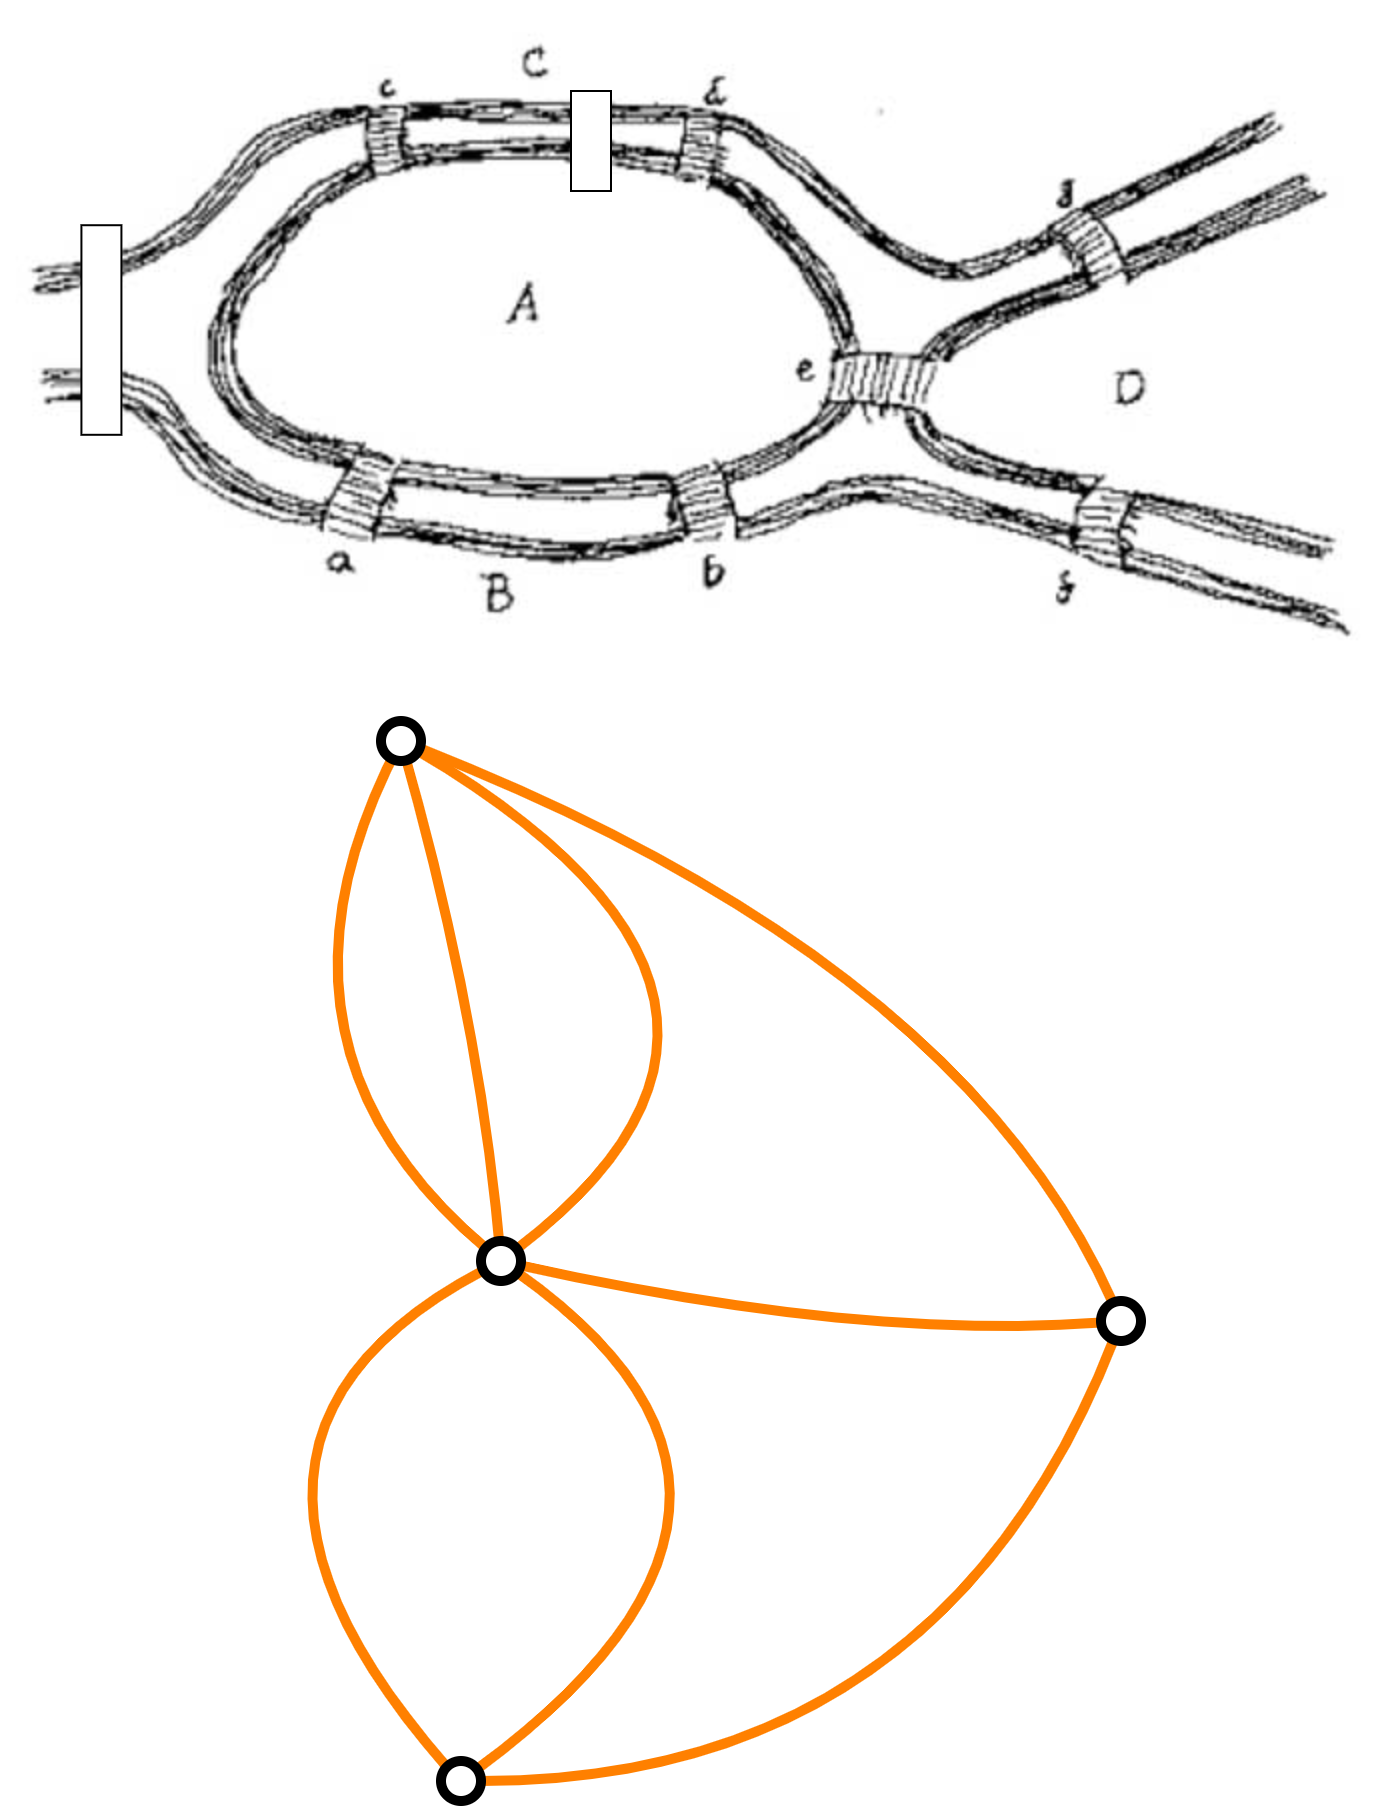

The diagram above was exported from draw.io. Its source (the exported page's mxGraphModel, read from the mxfile embedded in the PNG):
<mxGraphModel dx="1080" dy="1549" grid="1" gridSize="10" guides="1" tooltips="1" connect="1" arrows="1" fold="1" page="1" pageScale="1" pageWidth="850" pageHeight="1100" math="0" shadow="0">
  <root>
    <mxCell id="0" />
    <mxCell id="1" parent="0" />
    <mxCell id="2" value="" style="shape=image;verticalLabelPosition=bottom;labelBackgroundColor=default;verticalAlign=top;aspect=fixed;imageAspect=0;image=https://kidscodecs.com/wp-content/uploads/2013/11/puzzles-7-bridges-map-euler.jpg;" vertex="1" parent="1">
      <mxGeometry x="1440" y="400" width="690" height="329" as="geometry" />
    </mxCell>
    <mxCell id="3" value="" style="rounded=0;whiteSpace=wrap;html=1;rotation=90;" vertex="1" parent="1">
      <mxGeometry x="1437.82" y="554.5" width="104.79" height="20" as="geometry" />
    </mxCell>
    <mxCell id="4" value="" style="rounded=0;whiteSpace=wrap;html=1;rotation=90;" vertex="1" parent="1">
      <mxGeometry x="1710" y="460" width="50" height="20" as="geometry" />
    </mxCell>
    <mxCell id="5" value="" style="curved=1;endArrow=none;html=1;rounded=0;endFill=0;strokeWidth=5;strokeColor=#FF8000;" edge="1" source="15" parent="1">
      <mxGeometry width="50" height="50" relative="1" as="geometry">
        <mxPoint x="1663" y="1023" as="sourcePoint" />
        <mxPoint x="1640" y="770" as="targetPoint" />
        <Array as="points">
          <mxPoint x="1560" y="920" />
        </Array>
      </mxGeometry>
    </mxCell>
    <mxCell id="6" value="" style="curved=1;endArrow=none;html=1;rounded=0;endFill=0;strokeWidth=5;strokeColor=#FF8000;" edge="1" source="15" target="13" parent="1">
      <mxGeometry width="50" height="50" relative="1" as="geometry">
        <mxPoint x="1711" y="1022" as="sourcePoint" />
        <mxPoint x="1650" y="780" as="targetPoint" />
        <Array as="points">
          <mxPoint x="1860" y="900" />
        </Array>
      </mxGeometry>
    </mxCell>
    <mxCell id="7" value="" style="curved=1;endArrow=none;html=1;rounded=0;endFill=0;strokeWidth=5;strokeColor=#FF8000;" edge="1" source="16" target="13" parent="1">
      <mxGeometry width="50" height="50" relative="1" as="geometry">
        <mxPoint x="1708" y="1034" as="sourcePoint" />
        <mxPoint x="1659" y="785" as="targetPoint" />
        <Array as="points">
          <mxPoint x="1920" y="880" />
        </Array>
      </mxGeometry>
    </mxCell>
    <mxCell id="8" value="" style="curved=1;endArrow=none;html=1;rounded=0;endFill=0;strokeWidth=5;strokeColor=#FF8000;exitX=0;exitY=0;exitDx=0;exitDy=0;" edge="1" source="14" target="15" parent="1">
      <mxGeometry width="50" height="50" relative="1" as="geometry">
        <mxPoint x="1692" y="1034" as="sourcePoint" />
        <mxPoint x="1650" y="780" as="targetPoint" />
        <Array as="points">
          <mxPoint x="1520" y="1120" />
        </Array>
      </mxGeometry>
    </mxCell>
    <mxCell id="9" value="" style="curved=1;endArrow=none;html=1;rounded=0;endFill=0;strokeWidth=5;strokeColor=#FF8000;" edge="1" source="14" target="15" parent="1">
      <mxGeometry width="50" height="50" relative="1" as="geometry">
        <mxPoint x="1673" y="1293" as="sourcePoint" />
        <mxPoint x="1691" y="1045" as="targetPoint" />
        <Array as="points">
          <mxPoint x="1860" y="1150" />
        </Array>
      </mxGeometry>
    </mxCell>
    <mxCell id="10" value="" style="curved=1;endArrow=none;html=1;rounded=0;endFill=0;strokeWidth=5;strokeColor=#FF8000;" edge="1" source="16" target="14" parent="1">
      <mxGeometry width="50" height="50" relative="1" as="geometry">
        <mxPoint x="2006" y="1061" as="sourcePoint" />
        <mxPoint x="1659" y="784" as="targetPoint" />
        <Array as="points">
          <mxPoint x="1910" y="1290" />
        </Array>
      </mxGeometry>
    </mxCell>
    <mxCell id="11" value="" style="curved=1;endArrow=none;html=1;rounded=0;endFill=0;strokeWidth=5;strokeColor=#FF8000;" edge="1" source="15" target="16" parent="1">
      <mxGeometry width="50" height="50" relative="1" as="geometry">
        <mxPoint x="1708" y="1034" as="sourcePoint" />
        <mxPoint x="1659" y="785" as="targetPoint" />
        <Array as="points">
          <mxPoint x="1870" y="1070" />
        </Array>
      </mxGeometry>
    </mxCell>
    <mxCell id="12" value="" style="curved=1;endArrow=none;html=1;rounded=0;endFill=0;strokeWidth=5;strokeColor=#FF8000;" edge="1" parent="1">
      <mxGeometry width="50" height="50" relative="1" as="geometry">
        <mxPoint x="1690" y="1030" as="sourcePoint" />
        <mxPoint x="1640" y="770" as="targetPoint" />
        <Array as="points">
          <mxPoint x="1680" y="910" />
        </Array>
      </mxGeometry>
    </mxCell>
    <mxCell id="13" value="" style="ellipse;whiteSpace=wrap;html=1;strokeWidth=5;" vertex="1" parent="1">
      <mxGeometry x="1630" y="760" width="20" height="20" as="geometry" />
    </mxCell>
    <mxCell id="14" value="" style="ellipse;whiteSpace=wrap;html=1;strokeWidth=5;" vertex="1" parent="1">
      <mxGeometry x="1660" y="1280" width="20" height="20" as="geometry" />
    </mxCell>
    <mxCell id="15" value="" style="ellipse;whiteSpace=wrap;html=1;strokeWidth=5;" vertex="1" parent="1">
      <mxGeometry x="1680" y="1020" width="20" height="20" as="geometry" />
    </mxCell>
    <mxCell id="16" value="" style="ellipse;whiteSpace=wrap;html=1;strokeWidth=5;" vertex="1" parent="1">
      <mxGeometry x="1990" y="1050" width="20" height="20" as="geometry" />
    </mxCell>
  </root>
</mxGraphModel>